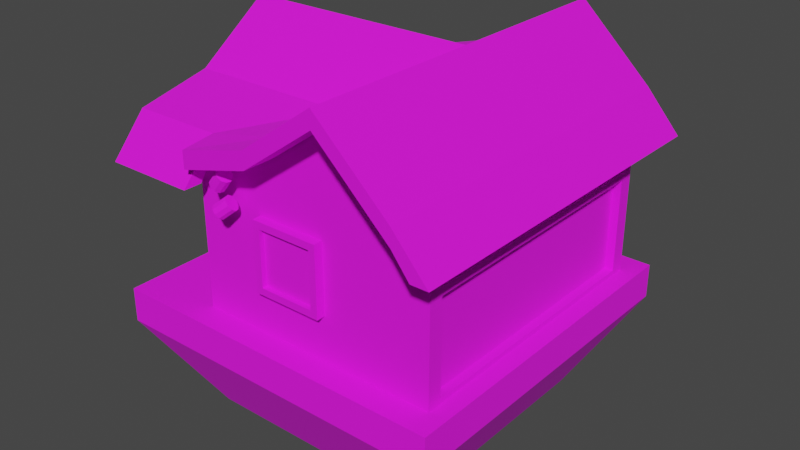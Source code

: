 # Source: tavern.blend  (saved by Blender 2.83.19; exported with 4.5.12 LTS)
import bpy
from mathutils import Matrix  # noqa: F401  (used for matrix-valued properties, if any)

bpy.ops.wm.read_factory_settings(use_empty=True)
scene = bpy.context.scene
scene.name = 'Scene'

# ---- collections
col_collection = bpy.data.collections.new('Collection'); scene.collection.children.link(col_collection)

# ---- images (referenced by path relative to the original .blend; pixels are not part of the script)
import os
ASSET_DIR = os.environ.get("B2B_ASSET_DIR", "")  # directory of the original .blend (textures are referenced by path, not embedded)
HERE = os.path.dirname(os.path.abspath(__file__))  # packed textures are extracted next to this script under _unpacked/

def load_image(name, relpath, width, height, colorspace="sRGB"):
    """Load a texture the original file referenced (path relative to the .blend, or extracted next to this script)."""
    p = next((c for c in (os.path.join(HERE, relpath), os.path.join(ASSET_DIR, relpath)) if relpath and os.path.exists(c)), "")
    if p:
        img = bpy.data.images.load(p, check_existing=True)
        img.name = name
    else:  # same state as the original file: an image datablock whose file is absent (Cycles renders it pink)
        img = bpy.data.images.new(name, width, height)
        img.source = "FILE"
        img.filepath = "//" + (relpath or name)
    img.colorspace_settings.name = colorspace
    return img
img_new_pallete_png = load_image('new_pallete.png', 'new_pallete.png', 1024, 1024, 'sRGB')

# ---- materials (node trees are filled in below, after node groups)
mat_material = bpy.data.materials.new('Material')
mat_material.use_transparent_shadow = False

# ---- material node trees
mat_material.use_nodes = True; mat_material.node_tree.nodes.clear()
_N = mat_material.node_tree.nodes; _L = mat_material.node_tree.links
n0 = _N.new('ShaderNodeBsdfPrincipled'); n0.name = 'Principled BSDF'; n0.location = (10, 300)
n0.distribution = 'GGX'
n0.subsurface_method = 'BURLEY'
n0.inputs[2].default_value = 0.9
n0.inputs[3].default_value = 1.45
n0.inputs[27].default_value = (0.0, 0.0, 0.0, 1.0)
n0.inputs[28].default_value = 1.0
n1 = _N.new('ShaderNodeOutputMaterial'); n1.name = 'Material Output'; n1.location = (300, 300)
n2 = _N.new('ShaderNodeTexImage'); n2.name = 'Image Texture'; n2.location = (-280, 280)
n2.image = img_new_pallete_png
n2.interpolation = 'Closest'
_L.new(n0.outputs[0], n1.inputs[0])
_L.new(n2.outputs[0], n0.inputs[0])
n1.is_active_output = True

# ---- world
world_world = bpy.data.worlds.new('World'); scene.world = world_world
world_world.use_nodes = True; world_world.node_tree.nodes.clear()
_N = world_world.node_tree.nodes; _L = world_world.node_tree.links
n0 = _N.new('ShaderNodeOutputWorld'); n0.name = 'World Output'; n0.location = (300, 300)
n1 = _N.new('ShaderNodeBackground'); n1.name = 'Background'; n1.location = (10, 300)
n1.inputs[0].default_value = (0.05088, 0.05088, 0.05088, 1.0)
_L.new(n1.outputs[0], n0.inputs[0])
n0.is_active_output = True
world_world.color = (0.05088, 0.05088, 0.05088)
world_world.use_sun_shadow = False
world_world.sun_shadow_jitter_overblur = 0.0

# ---- meshes
me_cube = bpy.data.meshes.new('Cube')
me_cube.from_pydata([(-5.0, -5.0, -1.045), (-5.0, -5.0, -0.04501), (-5.0, 5.0, -1.045), (-5.0, 5.0, -0.04501), (5.0, -5.0, -1.045), (5.0, -5.0, -0.04501), (5.0, 5.0, -1.045), (5.0, 5.0, -0.04501), (-3.398, 3.398, -3.803), (-3.398, -3.398, -3.803), (3.398, 3.398, -3.803), (3.398, -3.398, -3.803), (-2.672, -4.25, -0.04501), (-2.672, 4.25, -0.04501), (4.25, 4.25, -0.04501), (4.25, -4.25, -0.04501), (-2.672, -4.25, 2.955), (-2.672, 4.25, 2.955), (4.25, 4.25, 2.955), (4.25, -4.25, 2.955), (-2.672, -4.25, 4.955), (-2.672, 4.25, 4.955), (4.25, 4.25, 4.955), (4.25, -4.25, 4.955), (-2.672, 0.0, 6.955), (0.0, 4.25, 5.432), (4.25, 0.0, 4.955), (0.0, -4.25, 5.432), (0.0, 0.0, 6.955), (-2.672, 2.125, 5.432), (2.125, 4.25, 6.955), (4.25, -2.125, 4.955), (-2.125, -4.25, 4.955), (-2.672, -2.125, 5.432), (-2.125, 4.25, 4.955), (4.25, 2.125, 4.955), (2.125, -4.25, 6.955), (2.125, 0.0, 6.955), (0.0, -2.125, 5.432), (0.0, 2.125, 5.432), (-2.125, -2.125, 5.432), (-2.125, 2.125, 5.432), (5.25, 4.25, 3.817), (5.25, -4.25, 3.817), (5.25, 0.0, 3.817), (5.25, -2.125, 3.817), (5.25, 2.125, 3.817), (-2.672, -5.25, 3.817), (-2.125, -5.25, 3.817), (-2.672, 5.25, 3.817), (-2.125, 5.25, 3.817), (-2.672, -4.725, 3.817), (-2.125, -4.725, 3.817), (-2.672, 4.725, 3.817), (-2.125, 4.725, 3.817), (4.75, 4.25, 3.817), (4.75, -4.25, 3.817), (4.75, 0.0, 3.817), (4.75, -2.125, 3.817), (4.75, 2.125, 3.817), (4.25, 5.25, 4.955), (0.0, 5.25, 5.432), (2.125, 5.25, 6.955), (5.25, 5.25, 3.817), (4.75, 5.25, 3.817), (2.125, 5.25, 6.455), (0.0, 5.25, 4.932), (4.25, -5.25, 4.955), (0.0, -5.25, 5.432), (2.125, -5.25, 6.955), (5.25, -5.25, 3.817), (4.75, -5.25, 3.817), (4.25, -5.25, 4.455), (0.0, -5.25, 4.932), (2.125, -5.25, 6.455), (4.25, -5.25, 4.955), (5.25, -5.25, 3.817), (4.75, -5.25, 3.817), (4.25, -5.25, 4.455), (-2.125, -4.25, 4.455), (-2.125, 4.25, 4.455), (0.0, 4.25, 4.932), (0.0, -4.25, 4.932), (-2.054, 5.25, 4.375), (-2.054, 5.25, 4.875), (2.125, 4.25, 6.455), (-2.054, -5.25, 4.375), (-2.054, -5.25, 4.875), (2.125, -4.25, 6.455), (4.25, -4.25, 4.455), (-2.672, 4.25, 4.455), (-2.672, -4.25, 4.455), (-2.672, 0.0, 6.455), (-2.672, 2.125, 4.932), (-2.672, -2.125, 4.932), (4.25, 4.25, 4.455), (4.25, 5.25, 4.455), (-4.743, 2.125, 5.432), (-4.743, 4.25, 4.955), (-4.743, -2.125, 5.432), (-4.743, 0.0, 6.955), (-4.743, -4.25, 4.955), (-4.743, -2.125, 4.932), (-4.743, 0.0, 6.455), (-4.743, -5.25, 3.817), (-4.743, 5.25, 3.817), (-4.743, 4.725, 3.817), (-4.743, -4.725, 3.817), (-4.743, 4.25, 4.455), (-4.743, -4.25, 4.455), (-4.743, 2.125, 4.932), (-4.743, -0.2656, 6.265), (-4.743, 0.2656, 6.265), (-2.672, 0.2656, 6.265), (-2.672, -0.2656, 6.265), (-4.225, -0.2656, -0.2248), (-4.743, -0.2656, -0.2248), (-4.225, 0.2656, 6.265), (-4.225, 0.2656, -0.2248), (-4.743, 0.2656, -0.2248), (-4.225, -0.2656, 6.265), (4.25, 3.825, 0.105), (4.25, -3.825, 0.105), (4.25, 3.825, 2.805), (4.25, -3.825, 2.805), (4.25, 3.825, 3.03), (4.25, -3.825, 3.03), (4.25, -3.825, 4.38), (4.25, 3.825, 4.38), (4.5, 4.25, -0.04501), (4.5, -4.25, -0.04501), (4.5, 4.25, 2.955), (4.5, -4.25, 2.955), (4.5, -4.25, 4.455), (4.5, 4.25, 4.455), (4.5, 3.825, 0.105), (4.5, -3.825, 0.105), (4.5, 3.825, 2.805), (4.5, -3.825, 2.805), (4.5, 3.825, 3.03), (4.5, -3.825, 3.03), (4.5, -3.825, 4.38), (4.5, 3.825, 4.38), (1.363, -4.506, 1.246), (1.363, -4.506, 3.246), (-0.6374, -4.506, 1.246), (-0.6374, -4.506, 3.246), (1.363, -3.506, 1.246), (1.363, -3.506, 3.246), (-0.6374, -3.506, 1.246), (-0.6374, -3.506, 3.246), (-0.4374, -4.506, 1.446), (1.163, -4.506, 1.446), (1.163, -4.506, 3.046), (-0.4374, -4.506, 3.046), (-0.4374, -4.363, 1.446), (1.163, -4.363, 1.446), (1.163, -4.363, 3.046), (-0.4374, -4.363, 3.046), (-3.024, -3.236, -0.2802), (-3.024, -3.236, 3.235), (-3.024, -1.236, -0.2802), (-3.024, -1.236, 3.235), (-2.024, -3.236, -0.2802), (-2.024, -3.236, 3.235), (-2.024, -1.236, -0.2802), (-2.024, -1.236, 3.235), (-3.024, -1.436, -0.08024), (-3.024, -3.036, -0.08024), (-3.024, -3.036, 3.035), (-3.024, -1.436, 3.035), (-2.935, -1.436, -0.08024), (-2.935, -3.036, -0.08024), (-2.935, -3.036, 3.035), (-2.935, -1.436, 3.035), (-0.6374, 4.455, 1.246), (-0.6374, 4.455, 3.246), (1.363, 4.455, 1.246), (1.363, 4.455, 3.246), (-0.6374, 3.455, 1.246), (-0.6374, 3.455, 3.246), (1.363, 3.455, 1.246), (1.363, 3.455, 3.246), (1.163, 4.455, 1.446), (-0.4374, 4.455, 1.446), (-0.4374, 4.455, 3.046), (1.163, 4.455, 3.046), (1.163, 4.312, 1.446), (-0.4374, 4.312, 1.446), (-0.4374, 4.312, 3.046), (1.163, 4.312, 3.046), (-3.643, 3.206, -0.0517), (-3.643, 3.206, 1.948), (-3.087, 2.936, -0.0517), (-3.087, 2.936, 1.948), (-2.795, 2.391, -0.0517), (-2.795, 2.391, 1.948), (-2.88, 1.779, -0.0517), (-2.88, 1.779, 1.948), (-3.308, 1.334, -0.0517), (-3.308, 1.334, 1.948), (-3.917, 1.225, -0.0517), (-3.917, 1.225, 1.948), (-4.473, 1.495, -0.0517), (-4.473, 1.495, 1.948), (-4.764, 2.04, -0.0517), (-4.764, 2.04, 1.948), (-4.679, 2.652, -0.0517), (-4.679, 2.652, 1.948), (-4.251, 3.097, -0.0517), (-4.251, 3.097, 1.948), (-1.452, -4.551, 3.961), (-1.179, -4.551, 4.306), (-1.356, -4.61, 3.885), (-1.083, -4.61, 4.23), (-1.306, -4.73, 3.845), (-1.033, -4.73, 4.19), (-1.32, -4.864, 3.857), (-1.047, -4.864, 4.202), (-1.394, -4.962, 3.915), (-1.121, -4.962, 4.26), (-1.499, -4.986, 3.998), (-1.226, -4.986, 4.343), (-1.595, -4.927, 4.074), (-1.322, -4.927, 4.419), (-1.645, -4.807, 4.114), (-1.372, -4.807, 4.459), (-1.631, -4.672, 4.103), (-1.358, -4.672, 4.448), (-1.557, -4.574, 4.044), (-1.284, -4.574, 4.389), (-1.576, -4.579, 3.256), (-1.27, -4.42, 3.528), (-1.482, -4.597, 3.16), (-1.175, -4.437, 3.432), (-1.391, -4.685, 3.109), (-1.085, -4.526, 3.381), (-1.339, -4.81, 3.124), (-1.033, -4.65, 3.396), (-1.346, -4.924, 3.198), (-1.039, -4.764, 3.47), (-1.408, -4.983, 3.303), (-1.101, -4.824, 3.575), (-1.503, -4.966, 3.399), (-1.196, -4.806, 3.671), (-1.593, -4.878, 3.45), (-1.286, -4.718, 3.722), (-1.645, -4.753, 3.435), (-1.338, -4.593, 3.707), (-1.639, -4.639, 3.361), (-1.332, -4.479, 3.633), (-2.935, -3.036, 1.667), (-2.935, -2.832, 1.667), (-2.935, -2.692, 1.667), (-2.935, -2.711, 1.433), (-2.935, -2.889, 1.412), (-3.083, -2.774, 1.682), (-3.083, -2.64, 1.682), (-3.083, -2.658, 1.458), (-3.083, -2.828, 1.437)], [(27, 82), (30, 85), (36, 88), (117, 113), (120, 114)], [(0, 1, 3, 2), (2, 3, 7, 6), (6, 7, 5, 4), (4, 5, 1, 0), (4, 0, 9, 11), (5, 7, 14, 15), (8, 10, 11, 9), (2, 6, 10, 8), (0, 2, 8, 9), (6, 4, 11, 10), (12, 15, 19, 16), (3, 1, 12, 13), (1, 5, 15, 12), (7, 3, 13, 14), (14, 13, 17, 18), (121, 122, 136, 135), (13, 12, 16, 17), (22, 35, 46, 42), (26, 31, 45, 44), (35, 26, 44, 46), (31, 23, 43, 45), (32, 20, 47, 48), (21, 34, 50, 49), (49, 50, 54, 53), (48, 47, 51, 52), (44, 45, 58, 57), (45, 43, 56, 58), (42, 46, 59, 55), (46, 44, 57, 59), (30, 22, 60, 62), (42, 55, 64, 63), (22, 42, 63, 60), (25, 30, 62, 61), (55, 95, 96, 64), (96, 60, 63, 64), (66, 61, 62, 65), (36, 27, 68, 69), (43, 23, 67, 70), (23, 36, 69, 67), (56, 43, 70, 71), (67, 69, 74, 72), (69, 68, 73, 74), (67, 72, 78, 75), (71, 70, 76, 77), (70, 67, 75, 76), (75, 78, 77, 76), (84, 61, 66, 83), (34, 25, 61, 84), (80, 34, 84, 83), (34, 80, 54, 50), (66, 81, 80, 83), (66, 65, 85, 81), (68, 87, 86, 73), (79, 86, 87, 32), (27, 32, 87, 68), (86, 79, 82, 73), (73, 82, 88, 74), (78, 89, 56, 77), (74, 88, 89, 78), (32, 48, 52, 79), (94, 91, 109, 102), (21, 49, 105, 98), (20, 33, 99, 101), (92, 114, 94, 102, 111, 103), (53, 90, 108, 106), (90, 93, 110, 108), (27, 36, 37, 38), (31, 26, 37, 36, 23), (30, 37, 26, 35, 22), (28, 37, 39), (38, 37, 28), (30, 25, 39, 37), (32, 27, 38), (40, 32, 38), (32, 40, 33, 20), (24, 33, 40, 38, 28), (39, 41, 29, 24, 28), (39, 34, 41), (25, 34, 39), (29, 41, 34, 21), (80, 90, 53, 54), (91, 79, 52, 51), (55, 42, 22, 95), (60, 96, 65, 62), (85, 65, 96, 95), (18, 17, 90, 80, 95), (16, 91, 90, 17), (16, 19, 89, 79, 91), (95, 128, 142, 134), (26, 31, 23, 89, 95, 22, 35), (80, 81, 85, 95), (79, 89, 88, 82), (57, 58, 56, 89, 95, 55, 59), (94, 114, 92, 113, 93), (93, 90, 91, 94), (98, 105, 106, 108), (109, 107, 104, 101), (100, 97, 110, 112, 103), (99, 100, 103, 111, 102), (97, 98, 108, 110), (99, 102, 109, 101), (91, 51, 107, 109), (29, 21, 98, 97), (93, 113, 92, 103, 112, 110), (33, 24, 100, 99), (24, 29, 97, 100), (47, 20, 101, 104), (49, 53, 106, 105), (51, 47, 104, 107), (112, 119, 116, 111), (111, 103, 112), (118, 115, 116, 119), (120, 115, 118, 117), (111, 116, 115, 120), (117, 118, 119, 112), (122, 121, 123, 124), (18, 95, 134, 131), (19, 15, 130, 132), (127, 89, 133, 141), (125, 128, 127, 126), (95, 89, 127, 128), (15, 14, 129, 130), (123, 121, 135, 137), (129, 131, 137, 135), (133, 132, 140, 141), (130, 129, 135, 136), (132, 130, 136, 138), (131, 132, 138, 137), (131, 134, 142, 139), (132, 131, 139, 140), (125, 126, 140, 139), (124, 123, 137, 138), (89, 19, 132, 133), (14, 18, 131, 129), (126, 127, 141, 140), (122, 124, 138, 136), (128, 125, 139, 142), (143, 144, 153, 152), (145, 146, 150, 149), (147, 148, 144, 143), (145, 149, 147, 143), (150, 146, 144, 148), (153, 154, 158, 157), (144, 146, 154, 153), (145, 143, 152, 151), (146, 145, 151, 154), (156, 157, 158, 155), (151, 152, 156, 155), (154, 151, 155, 158), (152, 153, 157, 156), (162, 161, 167, 170), (161, 162, 166, 165), (163, 164, 160, 159), (161, 165, 163, 159), (166, 162, 160, 164), (169, 170, 174, 173), (159, 160, 169, 168), (160, 162, 170, 169), (161, 159, 168, 167), (172, 251, 255, 254, 253, 174, 171), (167, 168, 172, 171), (170, 167, 171, 174), (168, 169, 173, 251, 172), (175, 176, 185, 184), (177, 178, 182, 181), (179, 180, 176, 175), (177, 181, 179, 175), (182, 178, 176, 180), (185, 186, 190, 189), (176, 178, 186, 185), (177, 175, 184, 183), (178, 177, 183, 186), (188, 189, 190, 187), (183, 184, 188, 187), (186, 183, 187, 190), (184, 185, 189, 188), (191, 192, 194, 193), (193, 194, 196, 195), (195, 196, 198, 197), (197, 198, 200, 199), (199, 200, 202, 201), (201, 202, 204, 203), (203, 204, 206, 205), (205, 206, 208, 207), (194, 192, 210, 208, 206, 204, 202, 200, 198, 196), (207, 208, 210, 209), (209, 210, 192, 191), (191, 193, 195, 197, 199, 201, 203, 205, 207, 209), (211, 212, 214, 213), (213, 214, 216, 215), (215, 216, 218, 217), (217, 218, 220, 219), (219, 220, 222, 221), (221, 222, 224, 223), (223, 224, 226, 225), (225, 226, 228, 227), (214, 212, 230, 228, 226, 224, 222, 220, 218, 216), (227, 228, 230, 229), (229, 230, 212, 211), (211, 213, 215, 217, 219, 221, 223, 225, 227, 229), (231, 232, 234, 233), (233, 234, 236, 235), (235, 236, 238, 237), (237, 238, 240, 239), (239, 240, 242, 241), (241, 242, 244, 243), (243, 244, 246, 245), (245, 246, 248, 247), (234, 232, 250, 248, 246, 244, 242, 240, 238, 236), (247, 248, 250, 249), (249, 250, 232, 231), (231, 233, 235, 237, 239, 241, 243, 245, 247, 249), (256, 257, 258, 259), (174, 252, 251, 173), (252, 174, 253), (254, 255, 259, 258), (252, 255, 251), (252, 253, 257, 256), (255, 252, 256, 259), (253, 254, 258, 257)])
_uv = me_cube.uv_layers.new(name='UVMap')
_uv.uv.foreach_set('vector', [0.9322, 0.08077, 0.9322, 0.08077, 0.9322, 0.08077, 0.9322, 0.08077, 0.9322, 0.08077, 0.9322, 0.08077, 0.9322, 0.08077, 0.9322, 0.08077, 0.9322, 0.08077, 0.9322, 0.08077, 0.9322, 0.08077, 0.9322, 0.08077, 0.9322, 0.08077, 0.9322, 0.08077, 0.9322, 0.08077, 0.9322, 0.08077, 0.9322, 0.08077, 0.9322, 0.08077, 0.9322, 0.08077, 0.9322, 0.08077, 0.9322, 0.08077, 0.9322, 0.08077, 0.9322, 0.08077, 0.9322, 0.08077, 0.9322, 0.08077, 0.9322, 0.08077, 0.9322, 0.08077, 0.9322, 0.08077, 0.9322, 0.08077, 0.9322, 0.08077, 0.9322, 0.08077, 0.9322, 0.08077, 0.9322, 0.08077, 0.9322, 0.08077, 0.9322, 0.08077, 0.9322, 0.08077, 0.9322, 0.08077, 0.9322, 0.08077, 0.9322, 0.08077, 0.9322, 0.08077, 0.05152, 0.3083, 0.05152, 0.3083, 0.05152, 0.3083, 0.05152, 0.3083, 0.9322, 0.08077, 0.9322, 0.08077, 0.9322, 0.08077, 0.9322, 0.08077, 0.9322, 0.08077, 0.9322, 0.08077, 0.9322, 0.08077, 0.9322, 0.08077, 0.9322, 0.08077, 0.9322, 0.08077, 0.9322, 0.08077, 0.9322, 0.08077, 0.05152, 0.3083, 0.05152, 0.3083, 0.05152, 0.3083, 0.05152, 0.3083, 0.9485, 0.1588, 0.9485, 0.1588, 0.9485, 0.1588, 0.9485, 0.1588, 0.05152, 0.3083, 0.05152, 0.3083, 0.05152, 0.3083, 0.05152, 0.3083, 0.4513, 0.5715, 0.4513, 0.5715, 0.4513, 0.5715, 0.4513, 0.5715, 0.4513, 0.5715, 0.4513, 0.5715, 0.4513, 0.5715, 0.4513, 0.5715, 0.4513, 0.5715, 0.4513, 0.5715, 0.4513, 0.5715, 0.4513, 0.5715, 0.4513, 0.5715, 0.4513, 0.5715, 0.4513, 0.5715, 0.4513, 0.5715, 0.4513, 0.5715, 0.4513, 0.5715, 0.4513, 0.5715, 0.4513, 0.5715, 0.4513, 0.5715, 0.4513, 0.5715, 0.4513, 0.5715, 0.4513, 0.5715, 0.1815, 0.4269, 0.1815, 0.4269, 0.1815, 0.4269, 0.1815, 0.4269, 0.1815, 0.4269, 0.1815, 0.4269, 0.1815, 0.4269, 0.1815, 0.4269, 0.1815, 0.4269, 0.1815, 0.4269, 0.1815, 0.4269, 0.1815, 0.4269, 0.1815, 0.4269, 0.1815, 0.4269, 0.1815, 0.4269, 0.1815, 0.4269, 0.1815, 0.4269, 0.1815, 0.4269, 0.1815, 0.4269, 0.1815, 0.4269, 0.1815, 0.4269, 0.1815, 0.4269, 0.1815, 0.4269, 0.1815, 0.4269, 0.4448, 0.7015, 0.4448, 0.7015, 0.4448, 0.7015, 0.4448, 0.7015, 0.1815, 0.4269, 0.1815, 0.4269, 0.1815, 0.4269, 0.1815, 0.4269, 0.4513, 0.5715, 0.4513, 0.5715, 0.4513, 0.5715, 0.4513, 0.5715, 0.4448, 0.7015, 0.4448, 0.7015, 0.4448, 0.7015, 0.4448, 0.7015, 0.3278, 0.2985, 0.3278, 0.2985, 0.3278, 0.2985, 0.3278, 0.2985, 0.1815, 0.4269, 0.1815, 0.4269, 0.1815, 0.4269, 0.1815, 0.4269, 0.1815, 0.4269, 0.1815, 0.4269, 0.1815, 0.4269, 0.1815, 0.4269, 0.4448, 0.7015, 0.4448, 0.7015, 0.4448, 0.7015, 0.4448, 0.7015, 0.4513, 0.5715, 0.4513, 0.5715, 0.4513, 0.5715, 0.4513, 0.5715, 0.4448, 0.7015, 0.4448, 0.7015, 0.4448, 0.7015, 0.4448, 0.7015, 0.1815, 0.4269, 0.1815, 0.4269, 0.1815, 0.4269, 0.1815, 0.4269, 0.1815, 0.4269, 0.1815, 0.4269, 0.1815, 0.4269, 0.1815, 0.4269, 0.1815, 0.4269, 0.1815, 0.4269, 0.1815, 0.4269, 0.1815, 0.4269, 0.1815, 0.4269, 0.1815, 0.4269, 0.1815, 0.4269, 0.1815, 0.4269, 0.1815, 0.4269, 0.1815, 0.4269, 0.1815, 0.4269, 0.1815, 0.4269, 0.4448, 0.7015, 0.4448, 0.7015, 0.4448, 0.7015, 0.4448, 0.7015, 0.1815, 0.4269, 0.1815, 0.4269, 0.1815, 0.4269, 0.1815, 0.4269, 0.1815, 0.4269, 0.1815, 0.4269, 0.1815, 0.4269, 0.1815, 0.4269, 0.4448, 0.7015, 0.4448, 0.7015, 0.4448, 0.7015, 0.4448, 0.7015, 0.1815, 0.4269, 0.1815, 0.4269, 0.1815, 0.4269, 0.1815, 0.4269, 0.1815, 0.4269, 0.1815, 0.4269, 0.1815, 0.4269, 0.1815, 0.4269, 0.3278, 0.2985, 0.3278, 0.2985, 0.3278, 0.2985, 0.3278, 0.2985, 0.3278, 0.2985, 0.3278, 0.2985, 0.3278, 0.2985, 0.3278, 0.2985, 0.1815, 0.4269, 0.1815, 0.4269, 0.1815, 0.4269, 0.1815, 0.4269, 0.1815, 0.4269, 0.1815, 0.4269, 0.1815, 0.4269, 0.1815, 0.4269, 0.4448, 0.7015, 0.4448, 0.7015, 0.4448, 0.7015, 0.4448, 0.7015, 0.3278, 0.2985, 0.3278, 0.2985, 0.3278, 0.2985, 0.3278, 0.2985, 0.3278, 0.2985, 0.3278, 0.2985, 0.3278, 0.2985, 0.3278, 0.2985, 0.3278, 0.2985, 0.3278, 0.2985, 0.3278, 0.2985, 0.3278, 0.2985, 0.3278, 0.2985, 0.3278, 0.2985, 0.3278, 0.2985, 0.3278, 0.2985, 0.1815, 0.4269, 0.1815, 0.4269, 0.1815, 0.4269, 0.1815, 0.4269, 0.3278, 0.2985, 0.3278, 0.2985, 0.3278, 0.2985, 0.3278, 0.2985, 0.4513, 0.5715, 0.4513, 0.5715, 0.4513, 0.5715, 0.4513, 0.5715, 0.4448, 0.7015, 0.4448, 0.7015, 0.4448, 0.7015, 0.4448, 0.7015, 0.3278, 0.2985, 0.3278, 0.2985, 0.3278, 0.2985, 0.3278, 0.2985, 0.3278, 0.2985, 0.3278, 0.2985, 0.3278, 0.2985, 0.3278, 0.2985, 0.3278, 0.2985, 0.3278, 0.2985, 0.3278, 0.2985, 0.3278, 0.2985, 0.3278, 0.2985, 0.3278, 0.2985, 0.4448, 0.7015, 0.4448, 0.7015, 0.4448, 0.7015, 0.4448, 0.7015, 0.4448, 0.7015, 0.4448, 0.7015, 0.4448, 0.7015, 0.4448, 0.7015, 0.4448, 0.7015, 0.4448, 0.7015, 0.4448, 0.7015, 0.4448, 0.7015, 0.4448, 0.7015, 0.4448, 0.7015, 0.4448, 0.7015, 0.4448, 0.7015, 0.4448, 0.7015, 0.4448, 0.7015, 0.4448, 0.7015, 0.4448, 0.7015, 0.4448, 0.7015, 0.4448, 0.7015, 0.4448, 0.7015, 0.4448, 0.7015, 0.4448, 0.7015, 0.4448, 0.7015, 0.4448, 0.7015, 0.4448, 0.7015, 0.4448, 0.7015, 0.4448, 0.7015, 0.4448, 0.7015, 0.4448, 0.7015, 0.4448, 0.7015, 0.4448, 0.7015, 0.4448, 0.7015, 0.4448, 0.7015, 0.4448, 0.7015, 0.4448, 0.7015, 0.4448, 0.7015, 0.4448, 0.7015, 0.4448, 0.7015, 0.4448, 0.7015, 0.4448, 0.7015, 0.4448, 0.7015, 0.4448, 0.7015, 0.4448, 0.7015, 0.4448, 0.7015, 0.4448, 0.7015, 0.4448, 0.7015, 0.4448, 0.7015, 0.4448, 0.7015, 0.4448, 0.7015, 0.4448, 0.7015, 0.4448, 0.7015, 0.4448, 0.7015, 0.4448, 0.7015, 0.4448, 0.7015, 0.4448, 0.7015, 0.3278, 0.2985, 0.3278, 0.2985, 0.3278, 0.2985, 0.3278, 0.2985, 0.4448, 0.7015, 0.4448, 0.7015, 0.4448, 0.7015, 0.4448, 0.7015, 0.1815, 0.4269, 0.1815, 0.4269, 0.1815, 0.4269, 0.1815, 0.4269, 0.3278, 0.2985, 0.3278, 0.2985, 0.3278, 0.2985, 0.3278, 0.2985, 0.05152, 0.3083, 0.05152, 0.3083, 0.05152, 0.3083, 0.05152, 0.3083, 0.05152, 0.3083, 0.05152, 0.3083, 0.05152, 0.3083, 0.05152, 0.3083, 0.05152, 0.3083, 0.05152, 0.3083, 0.05152, 0.3083, 0.05152, 0.3083, 0.05152, 0.3083, 0.05152, 0.3083, 0.9485, 0.1588, 0.9485, 0.1588, 0.9485, 0.1588, 0.9485, 0.1588, 0.4448, 0.7015, 0.4448, 0.7015, 0.4448, 0.7015, 0.4448, 0.7015, 0.4448, 0.7015, 0.4448, 0.7015, 0.4448, 0.7015, 0.05152, 0.3083, 0.05152, 0.3083, 0.05152, 0.3083, 0.05152, 0.3083, 0.05152, 0.3083, 0.05152, 0.3083, 0.05152, 0.3083, 0.05152, 0.3083, 0.3278, 0.2985, 0.3278, 0.2985, 0.3278, 0.2985, 0.3278, 0.2985, 0.3278, 0.2985, 0.3278, 0.2985, 0.3278, 0.2985, 0.05152, 0.3083, 0.05152, 0.3083, 0.05152, 0.3083, 0.05152, 0.3083, 0.05152, 0.3083, 0.9355, 0.2075, 0.9355, 0.2075, 0.9355, 0.2075, 0.9355, 0.2075, 0.1815, 0.4269, 0.1815, 0.4269, 0.1815, 0.4269, 0.1815, 0.4269, 0.1815, 0.4269, 0.1815, 0.4269, 0.1815, 0.4269, 0.1815, 0.4269, 0.1815, 0.4269, 0.1815, 0.4269, 0.1815, 0.4269, 0.1815, 0.4269, 0.1815, 0.4269, 0.1815, 0.4269, 0.1815, 0.4269, 0.1815, 0.4269, 0.1815, 0.4269, 0.1815, 0.4269, 0.1815, 0.4269, 0.1815, 0.4269, 0.1815, 0.4269, 0.1815, 0.4269, 0.1815, 0.4269, 0.1815, 0.4269, 0.1815, 0.4269, 0.1815, 0.4269, 0.3278, 0.2985, 0.3278, 0.2985, 0.3278, 0.2985, 0.3278, 0.2985, 0.4448, 0.7015, 0.4448, 0.7015, 0.4448, 0.7015, 0.4448, 0.7015, 0.3278, 0.2985, 0.3278, 0.2985, 0.3278, 0.2985, 0.3278, 0.2985, 0.3278, 0.2985, 0.3278, 0.2985, 0.4448, 0.7015, 0.4448, 0.7015, 0.4448, 0.7015, 0.4448, 0.7015, 0.4448, 0.7015, 0.4448, 0.7015, 0.4448, 0.7015, 0.4448, 0.7015, 0.4513, 0.5715, 0.4513, 0.5715, 0.4513, 0.5715, 0.4513, 0.5715, 0.1815, 0.4269, 0.1815, 0.4269, 0.1815, 0.4269, 0.1815, 0.4269, 0.1815, 0.4269, 0.1815, 0.4269, 0.1815, 0.4269, 0.1815, 0.4269, 0.06452, 0.3083, 0.06452, 0.3083, 0.06452, 0.3083, 0.06452, 0.3083, 0.1815, 0.4269, 0.1815, 0.4269, 0.1815, 0.4269, 0.9322, 0.08077, 0.9322, 0.08077, 0.9322, 0.08077, 0.9322, 0.08077, 0.06452, 0.3083, 0.06452, 0.3083, 0.06452, 0.3083, 0.06452, 0.3083, 0.06452, 0.3083, 0.06452, 0.3083, 0.06452, 0.3083, 0.06452, 0.3083, 0.06452, 0.3083, 0.06452, 0.3083, 0.06452, 0.3083, 0.06452, 0.3083, 0.04827, 0.279, 0.04827, 0.279, 0.04827, 0.279, 0.04827, 0.279, 0.9485, 0.1588, 0.9485, 0.1588, 0.9485, 0.1588, 0.9485, 0.1588, 0.9485, 0.1588, 0.9485, 0.1588, 0.9485, 0.1588, 0.9485, 0.1588, 0.9485, 0.1588, 0.9485, 0.1588, 0.9485, 0.1588, 0.9485, 0.1588, 0.04827, 0.279, 0.04827, 0.279, 0.04827, 0.279, 0.04827, 0.279, 0.9322, 0.08077, 0.9322, 0.08077, 0.9322, 0.08077, 0.9322, 0.08077, 0.9485, 0.1588, 0.9485, 0.1588, 0.9485, 0.1588, 0.9485, 0.1588, 0.9485, 0.1588, 0.9485, 0.1588, 0.9485, 0.1588, 0.9485, 0.1588, 0.9485, 0.1588, 0.9485, 0.1588, 0.9485, 0.1588, 0.9485, 0.1588, 0.9485, 0.1588, 0.9485, 0.1588, 0.9485, 0.1588, 0.9485, 0.1588, 0.9485, 0.1588, 0.9485, 0.1588, 0.9485, 0.1588, 0.9485, 0.1588, 0.9485, 0.1588, 0.9485, 0.1588, 0.9485, 0.1588, 0.9485, 0.1588, 0.9485, 0.1588, 0.9485, 0.1588, 0.9485, 0.1588, 0.9485, 0.1588, 0.9485, 0.1588, 0.9485, 0.1588, 0.9485, 0.1588, 0.9485, 0.1588, 0.9485, 0.1588, 0.9485, 0.1588, 0.9485, 0.1588, 0.9485, 0.1588, 0.9485, 0.1588, 0.9485, 0.1588, 0.9485, 0.1588, 0.9485, 0.1588, 0.9485, 0.1588, 0.9485, 0.1588, 0.9485, 0.1588, 0.9485, 0.1588, 0.9485, 0.1588, 0.9485, 0.1588, 0.9485, 0.1588, 0.9485, 0.1588, 0.9485, 0.1588, 0.9485, 0.1588, 0.9485, 0.1588, 0.9485, 0.1588, 0.9485, 0.1588, 0.9485, 0.1588, 0.9485, 0.1588, 0.9485, 0.1588, 0.9485, 0.1588, 0.9485, 0.1588, 0.9485, 0.1588, 0.9485, 0.1588, 0.9485, 0.1588, 0.9485, 0.1588, 0.9485, 0.1588, 0.9485, 0.1588, 0.9485, 0.1588, 0.9485, 0.1588, 0.9485, 0.1588, 0.9485, 0.1588, 0.9485, 0.1588, 0.9485, 0.1588, 0.9485, 0.1588, 0.9485, 0.1588, 0.9485, 0.1588, 0.9485, 0.1588, 0.9485, 0.1588, 0.9485, 0.1588, 0.9485, 0.1588, 0.9485, 0.1588, 0.9485, 0.1588, 0.9485, 0.1588, 0.9485, 0.1588, 0.9485, 0.1588, 0.9485, 0.1588, 0.9485, 0.1588, 0.9485, 0.1588, 0.9485, 0.1588, 0.9485, 0.1588, 0.9485, 0.1588, 0.9485, 0.1588, 0.9485, 0.1588, 0.9485, 0.1588, 0.9485, 0.1588, 0.9485, 0.1588, 0.9485, 0.1588, 0.9485, 0.1588, 0.9485, 0.1588, 0.9485, 0.1588, 0.9485, 0.1588, 0.9485, 0.1588, 0.9485, 0.1588, 0.565, 0.812, 0.565, 0.812, 0.565, 0.812, 0.565, 0.812, 0.9485, 0.1588, 0.9485, 0.1588, 0.9485, 0.1588, 0.9485, 0.1588, 0.9485, 0.1588, 0.9485, 0.1588, 0.9485, 0.1588, 0.9485, 0.1588, 0.9485, 0.1588, 0.9485, 0.1588, 0.9485, 0.1588, 0.9485, 0.1588, 0.968, 0.1783, 0.968, 0.1783, 0.968, 0.1783, 0.968, 0.1783, 0.968, 0.1783, 0.968, 0.1783, 0.968, 0.1783, 0.968, 0.1783, 0.968, 0.1783, 0.968, 0.1783, 0.968, 0.1783, 0.968, 0.1783, 0.968, 0.1783, 0.968, 0.1783, 0.968, 0.1783, 0.968, 0.1783, 0.968, 0.1783, 0.968, 0.1783, 0.968, 0.1783, 0.968, 0.1783, 0.968, 0.1783, 0.968, 0.1783, 0.968, 0.1783, 0.968, 0.1783, 0.968, 0.1783, 0.968, 0.1783, 0.968, 0.1783, 0.968, 0.1783, 0.968, 0.1783, 0.968, 0.1783, 0.968, 0.1783, 0.968, 0.1783, 0.968, 0.1783, 0.968, 0.1783, 0.968, 0.1783, 0.968, 0.1783, 0.04827, 0.435, 0.04827, 0.435, 0.04827, 0.435, 0.04827, 0.435, 0.04827, 0.435, 0.04827, 0.435, 0.04827, 0.435, 0.968, 0.1783, 0.968, 0.1783, 0.968, 0.1783, 0.968, 0.1783, 0.968, 0.1783, 0.968, 0.1783, 0.968, 0.1783, 0.968, 0.1783, 0.968, 0.1783, 0.968, 0.1783, 0.968, 0.1783, 0.968, 0.1783, 0.968, 0.1783, 0.9485, 0.1588, 0.9485, 0.1588, 0.9485, 0.1588, 0.9485, 0.1588, 0.9485, 0.1588, 0.9485, 0.1588, 0.9485, 0.1588, 0.9485, 0.1588, 0.9485, 0.1588, 0.9485, 0.1588, 0.9485, 0.1588, 0.9485, 0.1588, 0.9485, 0.1588, 0.9485, 0.1588, 0.9485, 0.1588, 0.9485, 0.1588, 0.9485, 0.1588, 0.9485, 0.1588, 0.9485, 0.1588, 0.9485, 0.1588, 0.9485, 0.1588, 0.9485, 0.1588, 0.9485, 0.1588, 0.9485, 0.1588, 0.9485, 0.1588, 0.9485, 0.1588, 0.9485, 0.1588, 0.9485, 0.1588, 0.9485, 0.1588, 0.9485, 0.1588, 0.9485, 0.1588, 0.9485, 0.1588, 0.9485, 0.1588, 0.9485, 0.1588, 0.9485, 0.1588, 0.9485, 0.1588, 0.565, 0.812, 0.565, 0.812, 0.565, 0.812, 0.565, 0.812, 0.9485, 0.1588, 0.9485, 0.1588, 0.9485, 0.1588, 0.9485, 0.1588, 0.9485, 0.1588, 0.9485, 0.1588, 0.9485, 0.1588, 0.9485, 0.1588, 0.9485, 0.1588, 0.9485, 0.1588, 0.9485, 0.1588, 0.9485, 0.1588, 0.9355, 0.2075, 0.9355, 0.2075, 0.9355, 0.2075, 0.9355, 0.2075, 0.9355, 0.2075, 0.9355, 0.2075, 0.9355, 0.2075, 0.9355, 0.2075, 0.9355, 0.2075, 0.9355, 0.2075, 0.9355, 0.2075, 0.9355, 0.2075, 0.9355, 0.2075, 0.9355, 0.2075, 0.9355, 0.2075, 0.9355, 0.2075, 0.9355, 0.2075, 0.9355, 0.2075, 0.9355, 0.2075, 0.9355, 0.2075, 0.9355, 0.2075, 0.9355, 0.2075, 0.9355, 0.2075, 0.9355, 0.2075, 0.9355, 0.2075, 0.9355, 0.2075, 0.9355, 0.2075, 0.9355, 0.2075, 0.9355, 0.2075, 0.9355, 0.2075, 0.9355, 0.2075, 0.9355, 0.2075, 0.9355, 0.2075, 0.9355, 0.2075, 0.9355, 0.2075, 0.9355, 0.2075, 0.9355, 0.2075, 0.9355, 0.2075, 0.9355, 0.2075, 0.9355, 0.2075, 0.9355, 0.2075, 0.9355, 0.2075, 0.9355, 0.2075, 0.9355, 0.2075, 0.9355, 0.2075, 0.9355, 0.2075, 0.9355, 0.2075, 0.9355, 0.2075, 0.9355, 0.2075, 0.9355, 0.2075, 0.9355, 0.2075, 0.9355, 0.2075, 0.9355, 0.2075, 0.9355, 0.2075, 0.9355, 0.2075, 0.9355, 0.2075, 0.9355, 0.2075, 0.9355, 0.2075, 0.9355, 0.2075, 0.9355, 0.2075, 0.06777, 0.5585, 0.06777, 0.5585, 0.06777, 0.5585, 0.06777, 0.5585, 0.06777, 0.5585, 0.06777, 0.5585, 0.06777, 0.5585, 0.06777, 0.5585, 0.06777, 0.5585, 0.06777, 0.5585, 0.06777, 0.5585, 0.06777, 0.5585, 0.06777, 0.5585, 0.06777, 0.5585, 0.06777, 0.5585, 0.06777, 0.5585, 0.06777, 0.5585, 0.06777, 0.5585, 0.06777, 0.5585, 0.06777, 0.5585, 0.06777, 0.5585, 0.06777, 0.5585, 0.06777, 0.5585, 0.06777, 0.5585, 0.06777, 0.5585, 0.06777, 0.5585, 0.06777, 0.5585, 0.06777, 0.5585, 0.06777, 0.5585, 0.06777, 0.5585, 0.06777, 0.5585, 0.06777, 0.5585, 0.06777, 0.5585, 0.06777, 0.5585, 0.06777, 0.5585, 0.06777, 0.5585, 0.06777, 0.5585, 0.06777, 0.5585, 0.06777, 0.5585, 0.06777, 0.5585, 0.06777, 0.5585, 0.06777, 0.5585, 0.06777, 0.5585, 0.06777, 0.5585, 0.06777, 0.5585, 0.06777, 0.5585, 0.06777, 0.5585, 0.06777, 0.5585, 0.06777, 0.5585, 0.06777, 0.5585, 0.06777, 0.5585, 0.06777, 0.5585, 0.06777, 0.5585, 0.06777, 0.5585, 0.06777, 0.5585, 0.06777, 0.5585, 0.06777, 0.5585, 0.06777, 0.5585, 0.06777, 0.5585, 0.06777, 0.5585, 0.06777, 0.5585, 0.06777, 0.5585, 0.06777, 0.5585, 0.06777, 0.5585, 0.06777, 0.5585, 0.06777, 0.5585, 0.06777, 0.5585, 0.06777, 0.5585, 0.06777, 0.5585, 0.06777, 0.5585, 0.06777, 0.5585, 0.06777, 0.5585, 0.06777, 0.5585, 0.06777, 0.5585, 0.06777, 0.5585, 0.06777, 0.5585, 0.06777, 0.5585, 0.06777, 0.5585, 0.06777, 0.5585, 0.06777, 0.5585, 0.06777, 0.5585, 0.06777, 0.5585, 0.06777, 0.5585, 0.06777, 0.5585, 0.06777, 0.5585, 0.06777, 0.5585, 0.06777, 0.5585, 0.06777, 0.5585, 0.06777, 0.5585, 0.06777, 0.5585, 0.06777, 0.5585, 0.06777, 0.5585, 0.06777, 0.5585, 0.06777, 0.5585, 0.06777, 0.5585, 0.06777, 0.5585, 0.06777, 0.5585, 0.06777, 0.5585, 0.06777, 0.5585, 0.06777, 0.5585, 0.06777, 0.5585, 0.06777, 0.5585, 0.06777, 0.5585, 0.06777, 0.5585, 0.06777, 0.5585, 0.06777, 0.5585, 0.06777, 0.5585, 0.06777, 0.5585, 0.06777, 0.5585, 0.06777, 0.5585, 0.06777, 0.5585, 0.06777, 0.5585, 0.06777, 0.5585, 0.06777, 0.5585, 0.06777, 0.5585, 0.06777, 0.5585, 0.06777, 0.5585, 0.06777, 0.5585, 0.06777, 0.5585, 0.06777, 0.5585, 0.04827, 0.435, 0.04827, 0.435, 0.04827, 0.435, 0.04827, 0.435, 0.04827, 0.435, 0.04827, 0.435, 0.04827, 0.435, 0.04827, 0.435, 0.04827, 0.435, 0.04827, 0.435, 0.04827, 0.435, 0.04827, 0.435, 0.04827, 0.435, 0.04827, 0.435, 0.04827, 0.435, 0.04827, 0.435, 0.04827, 0.435, 0.04827, 0.435, 0.04827, 0.435, 0.04827, 0.435, 0.04827, 0.435, 0.04827, 0.435, 0.04827, 0.435, 0.04827, 0.435, 0.04827, 0.435, 0.04827, 0.435, 0.04827, 0.435, 0.04827, 0.435, 0.04827, 0.435, 0.04827, 0.435])
me_cube.materials.append(mat_material)
me_cube.use_remesh_fix_poles = True
me_cube.use_remesh_preserve_attributes = False
me_cube.use_mirror_vertex_groups = False
me_cube.update()

# ---- objects
ob_cube_001 = bpy.data.objects.new('Cube.001', me_cube)

# ---- transforms, parenting, visibility, modifiers, constraints
ob_cube_001.location = (0.0, 0.0, 0.0)
ob_cube_001.lineart.crease_threshold = 0.0

# ---- collection membership
col_collection.objects.link(ob_cube_001)

# ---- scene / render settings (as saved in the file)
scene.frame_start = 1; scene.frame_end = 250; scene.frame_set(0)
scene.render.engine = 'BLENDER_EEVEE_NEXT'
scene.cycles.use_denoising = False
scene.cycles.samples = 128
scene.cycles.sampling_pattern = 'TABULATED_SOBOL'
scene.cycles.use_adaptive_sampling = False
scene.cycles.use_light_tree = False
scene.view_settings.view_transform = 'Filmic'
bpy.context.view_layer.update()

# ---- added for rendering (the .blend has no active camera and no usable light): camera, sun
cam_auto = bpy.data.cameras.new('AutoCamera')
cam_auto.lens = 50.0
cam_auto.sensor_width = 36.0
cam_auto.clip_end = 1000.0
ob_auto_camera = bpy.data.objects.new('AutoCamera', cam_auto)
scene.collection.objects.link(ob_auto_camera)
ob_auto_camera.location = (16.9594, -20.2013, 15.0433)
ob_auto_camera.rotation_euler = (1.09748, -7.21219e-08, 0.694738)
scene.camera = ob_auto_camera
light_auto_sun = bpy.data.lights.new('AutoSun', 'SUN')
light_auto_sun.energy = 3.0
light_auto_sun.angle = 0.0523599
ob_auto_sun = bpy.data.objects.new('AutoSun', light_auto_sun)
scene.collection.objects.link(ob_auto_sun)
ob_auto_sun.rotation_euler = (0.872665, 0.174533, 0.523599)
bpy.context.view_layer.update()

